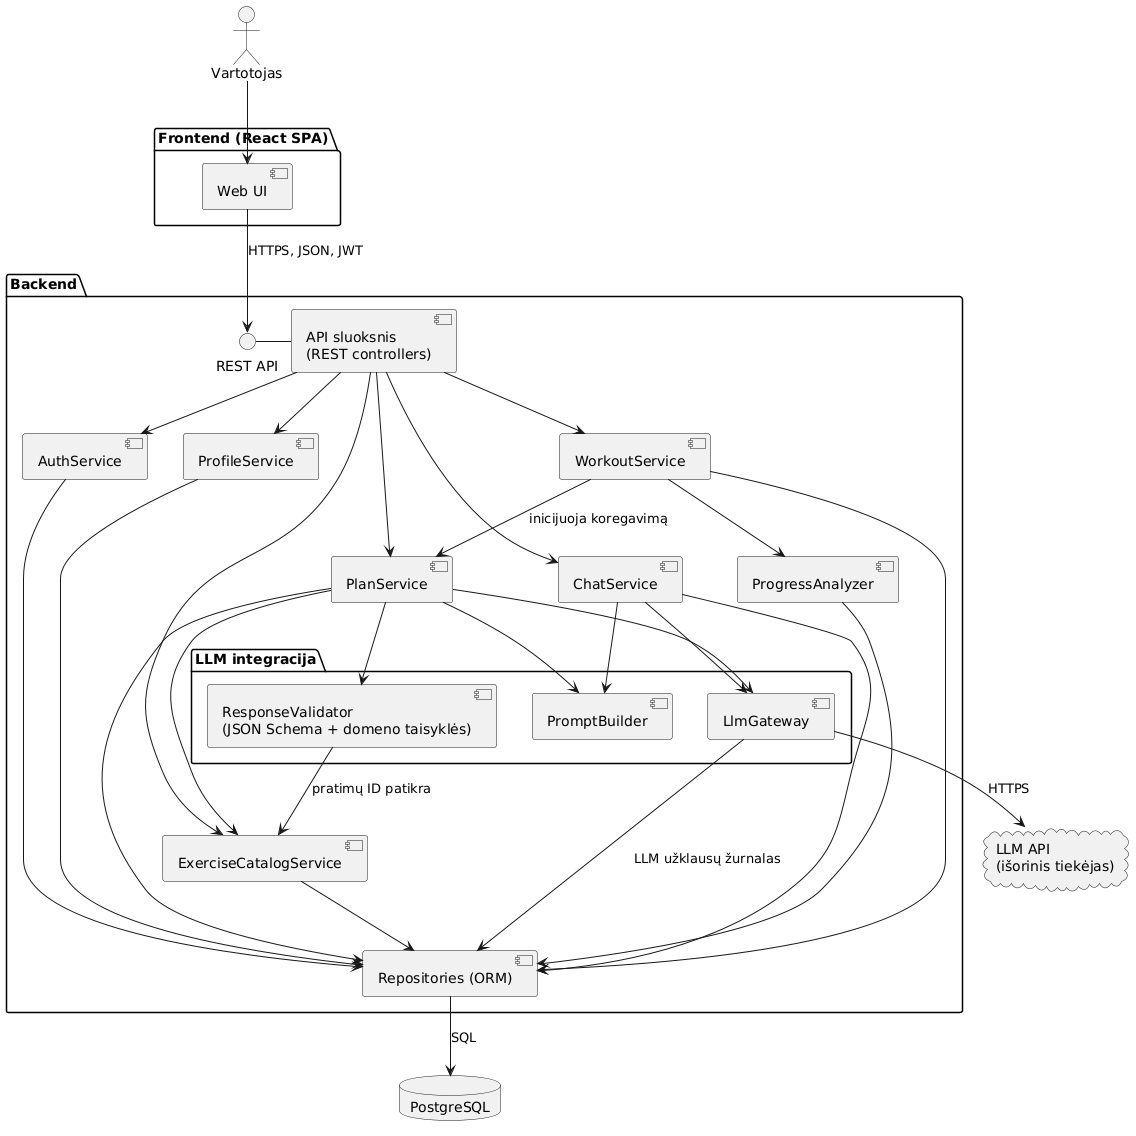

The diagram above was rendered by PlantUML. Its source (embedded in the PNG):
@startuml Components
skinparam componentStyle uml2

actor "Vartotojas" as U

package "Frontend (React SPA)" {
  component "Web UI" as UI
}

package "Backend" {
  interface "REST API" as REST
  component "API sluoksnis\n(REST controllers)" as API
  component "AuthService" as Auth
  component "ProfileService" as ProfileSvc
  component "PlanService" as PlanSvc
  component "WorkoutService" as WorkoutSvc
  component "ProgressAnalyzer" as Analyzer
  component "ChatService" as ChatSvc
  component "ExerciseCatalogService" as CatalogSvc
  package "LLM integracija" {
    component "PromptBuilder" as Prompt
    component "LlmGateway" as Gateway
    component "ResponseValidator\n(JSON Schema + domeno taisyklės)" as Validator
  }
  component "Repositories (ORM)" as Repo
}

database "PostgreSQL" as DB
cloud "LLM API\n(išorinis tiekėjas)" as LLMAPI

U --> UI
UI --> REST : HTTPS, JSON, JWT
REST - API
API --> Auth
API --> ProfileSvc
API --> PlanSvc
API --> WorkoutSvc
API --> ChatSvc
API --> CatalogSvc
PlanSvc --> CatalogSvc
PlanSvc --> Prompt
PlanSvc --> Gateway
PlanSvc --> Validator
WorkoutSvc --> Analyzer
WorkoutSvc --> PlanSvc : inicijuoja koregavimą
ChatSvc --> Prompt
ChatSvc --> Gateway
Validator --> CatalogSvc : pratimų ID patikra
Gateway --> LLMAPI : HTTPS
Gateway --> Repo : LLM užklausų žurnalas
Auth --> Repo
ProfileSvc --> Repo
PlanSvc --> Repo
WorkoutSvc --> Repo
Analyzer --> Repo
ChatSvc --> Repo
CatalogSvc --> Repo
Repo --> DB : SQL
@enduml